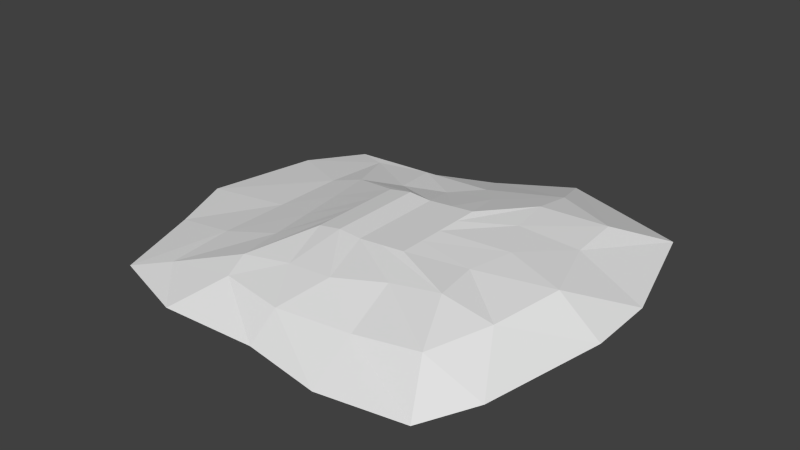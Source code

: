 # Source: island2.blend  (saved by Blender 2.76.0; exported with 4.5.12 LTS)
import bpy
from mathutils import Matrix  # noqa: F401  (used for matrix-valued properties, if any)

bpy.ops.wm.read_factory_settings(use_empty=True)
scene = bpy.context.scene
scene.name = 'Scene'

# ---- collections
col_collection_1 = bpy.data.collections.new('Collection 1'); scene.collection.children.link(col_collection_1)

# ---- materials (node trees are filled in below, after node groups)
mat_material = bpy.data.materials.new('Material')
mat_material.alpha_threshold = 0.0
mat_material.use_transparent_shadow = False
mat_material.roughness = 0.5
mat_material.line_color = (0.0, 0.0, 0.0, 1.0)

# ---- material node trees

# ---- world
world_world = bpy.data.worlds.new('World'); scene.world = world_world
world_world.color = (0.05088, 0.05088, 0.05088)
world_world.use_sun_shadow = False
world_world.sun_shadow_jitter_overblur = 0.0
world_world.cycles.sampling_method = 'MANUAL'
world_world.cycles.sample_map_resolution = 256

# ---- meshes
me_cube = bpy.data.meshes.new('Cube')
me_cube.from_pydata([(3.61, 4.0, 0.0), (3.363, -3.699, 0.0), (-3.694, -3.29, 0.0), (-3.77, 3.381, 0.0), (0.9905, 1.0, 0.9696), (0.9905, -1.0, 0.9696), (-0.9848, -1.0, 0.8264), (-0.9848, 1.0, 0.8264), (0.8684, 4.902, 0.0), (-0.6135, 4.0, 0.0), (-2.0, 3.449, 0.0), (1.655, -4.0, 0.0), (-7.153e-07, -3.739, 0.0), (-2.0, -3.834, 0.0), (0.4924, 1.0, 0.9261), (-0.005693, 1.0, 0.8825), (-0.4924, 1.0, 0.9132), (0.4924, -1.0, 0.9261), (-0.005694, -1.0, 0.8825), (-0.4924, -1.0, 0.9132), (4.349, 1.447, 0.0), (4.376, -4.768e-07, 0.0), (3.889, -2.575, 0.0), (-4.37, -1.396, 0.0), (-4.965, 7.153e-07, 0.0), (-4.523, 2.305, 0.0), (0.9905, 0.5, 0.9696), (0.9905, -5.364e-07, 0.9696), (0.9905, -0.5, 0.9696), (-0.9848, -0.5, 0.8264), (-0.9848, 2.086e-07, 0.8264), (-0.9848, 0.5, 0.8264), (0.4924, 0.5, 0.9261), (0.4924, -4.172e-07, 0.9261), (0.4924, -0.5, 0.9261), (-0.005693, 0.5, 0.8825), (-0.005694, -2.086e-07, 0.8825), (-0.005694, -0.5, 0.8825), (-0.4924, 0.5, 0.9132), (-0.4924, 0.0, 0.9132), (-0.4924, -0.5, 0.9132), (2.887, 2.693, 0.6189), (1.614, 2.32, 0.7711), (2.861, -2.8, 0.6189), (2.308, -1.616, 0.9107), (-3.0, -2.839, 0.1352), (-1.614, -2.32, 0.5623), (-3.0, 3.0, 0.1352), (-2.308, 1.616, 0.4227), (1.5, 3.372, 0.5364), (0.6334, 2.144, 0.684), (3.974e-07, 2.821, 0.4524), (-0.3471, 1.968, 0.5969), (-1.5, 2.781, 0.4149), (-1.328, 1.792, 0.5098), (1.328, -1.792, 0.8236), (1.5, -2.918, 0.4517), (0.3471, -2.169, 0.7365), (-6.557e-07, -3.131, 0.4524), (-0.6334, -2.144, 0.6494), (-1.446, -2.857, 0.4149), (-1.788, -1.336, 0.5274), (-3.0, -1.5, 0.2348), (-1.961, -0.352, 0.4925), (-3.0, 5.464e-07, 0.2348), (-2.135, 0.6322, 0.4576), (-3.0, 1.5, 0.2348), (1.788, 1.336, 0.806), (3.0, 1.5, 0.6472), (2.303, 0.352, 0.8409), (3.521, -4.967e-07, 0.7036), (2.135, -0.6322, 0.8758), (3.265, -1.5, 0.6472)], [], [(41, 0, 8, 49), (40, 29, 6, 19), (71, 28, 5, 44), (59, 19, 6, 46), (65, 31, 7, 48), (53, 10, 3, 47), (49, 8, 9, 51), (51, 9, 10, 53), (44, 5, 17, 55), (55, 17, 18, 57), (57, 18, 19, 59), (28, 34, 17, 5), (34, 37, 18, 17), (37, 40, 19, 18), (15, 16, 38, 35), (35, 38, 39, 36), (36, 39, 40, 37), (14, 15, 35, 32), (32, 35, 36, 33), (33, 36, 37, 34), (4, 14, 32, 26), (26, 32, 33, 27), (27, 33, 34, 28), (46, 6, 29, 61), (61, 29, 30, 63), (63, 30, 31, 65), (42, 4, 26, 67), (67, 26, 27, 69), (69, 27, 28, 71), (16, 7, 31, 38), (38, 31, 30, 39), (39, 30, 29, 40), (21, 70, 72, 22), (70, 69, 71, 72), (20, 68, 70, 21), (68, 67, 69, 70), (0, 41, 68, 20), (41, 42, 67, 68), (24, 64, 66, 25), (64, 63, 65, 66), (23, 62, 64, 24), (62, 61, 63, 64), (2, 45, 62, 23), (45, 46, 61, 62), (12, 58, 60, 13), (58, 57, 59, 60), (11, 56, 58, 12), (56, 55, 57, 58), (1, 43, 56, 11), (43, 44, 55, 56), (15, 52, 54, 16), (52, 51, 53, 54), (14, 50, 52, 15), (50, 49, 51, 52), (16, 54, 48, 7), (54, 53, 47, 48), (25, 66, 47, 3), (66, 65, 48, 47), (13, 60, 45, 2), (60, 59, 46, 45), (22, 72, 43, 1), (72, 71, 44, 43), (4, 42, 50, 14), (42, 41, 49, 50)])
me_cube.materials.append(mat_material)
me_cube.use_remesh_preserve_volume = False
me_cube.use_remesh_preserve_attributes = False
me_cube.use_mirror_vertex_groups = False
me_cube.update()

# ---- objects
ob_island2 = bpy.data.objects.new('Island2', me_cube)

# ---- transforms, parenting, visibility, modifiers, constraints
ob_island2.location = (0.0, 0.0, 0.0)
ob_island2.lock_rotations_4d = False
ob_island2.empty_display_type = 'ARROWS'
ob_island2.lineart.crease_threshold = 0.0

# ---- collection membership
col_collection_1.objects.link(ob_island2)

# ---- scene / render settings (as saved in the file)
scene.frame_start = 1; scene.frame_end = 250; scene.frame_set(1)
scene.render.engine = 'BLENDER_EEVEE_NEXT'
scene.render.resolution_percentage = 50
scene.render.dither_intensity = 0.0
scene.cycles.use_denoising = False
scene.cycles.samples = 10
scene.cycles.sampling_pattern = 'TABULATED_SOBOL'
scene.cycles.light_sampling_threshold = 0.0
scene.cycles.use_adaptive_sampling = False
scene.cycles.use_light_tree = False
scene.cycles.blur_glossy = 0.0
scene.cycles.pixel_filter_type = 'GAUSSIAN'
scene.cycles.sample_clamp_indirect = 0.0
scene.view_settings.view_transform = 'Standard'
bpy.context.view_layer.update()

# ---- added for rendering (the .blend has no active camera and no usable light): camera, sun
cam_auto = bpy.data.cameras.new('AutoCamera')
cam_auto.lens = 50.0
cam_auto.sensor_width = 36.0
cam_auto.clip_end = 1000.0
ob_auto_camera = bpy.data.objects.new('AutoCamera', cam_auto)
scene.collection.objects.link(ob_auto_camera)
ob_auto_camera.location = (11.678, -13.9159, 10.0626)
ob_auto_camera.rotation_euler = (1.09748, -7.21219e-08, 0.694738)
scene.camera = ob_auto_camera
light_auto_sun = bpy.data.lights.new('AutoSun', 'SUN')
light_auto_sun.energy = 3.0
light_auto_sun.angle = 0.0523599
ob_auto_sun = bpy.data.objects.new('AutoSun', light_auto_sun)
scene.collection.objects.link(ob_auto_sun)
ob_auto_sun.rotation_euler = (0.872665, 0.174533, 0.523599)
bpy.context.view_layer.update()
